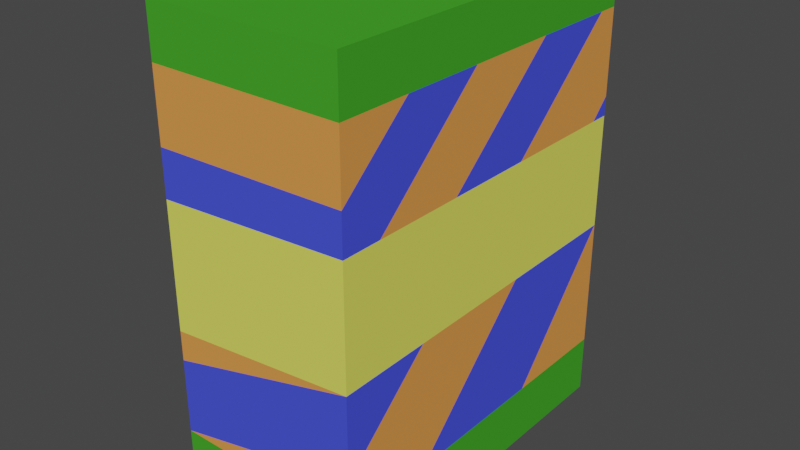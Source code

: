 # Source: Cereal_Box_2.blend  (saved by Blender 2.81.16; exported with 4.5.12 LTS)
import bpy
from mathutils import Matrix  # noqa: F401  (used for matrix-valued properties, if any)

bpy.ops.wm.read_factory_settings(use_empty=True)
scene = bpy.context.scene
scene.name = 'Scene'

# ---- collections
col_collection = bpy.data.collections.new('Collection'); scene.collection.children.link(col_collection)

# ---- materials (node trees are filled in below, after node groups)
mat_middle = bpy.data.materials.new('Middle')
mat_middle.use_transparent_shadow = False
mat_middle.diffuse_color = (0.06353, 0.08424, 0.8, 1.0)
mat_ribbon = bpy.data.materials.new('Ribbon')
mat_ribbon.use_transparent_shadow = False
mat_ribbon.diffuse_color = (0.0574, 0.3672, 0.02535, 1.0)
mat_middle_2 = bpy.data.materials.new('Middle 2')
mat_middle_2.use_transparent_shadow = False
mat_middle_2.diffuse_color = (0.8, 0.3064, 0.07357, 1.0)
mat_middle_ribbon = bpy.data.materials.new('Middle Ribbon')
mat_middle_ribbon.use_transparent_shadow = False
mat_middle_ribbon.diffuse_color = (0.7814, 0.8, 0.1204, 1.0)

# ---- material node trees

# ---- world
world_world = bpy.data.worlds.new('World'); scene.world = world_world
world_world.use_nodes = True; world_world.node_tree.nodes.clear()
_N = world_world.node_tree.nodes; _L = world_world.node_tree.links
n0 = _N.new('ShaderNodeOutputWorld'); n0.name = 'World Output'; n0.location = (300, 300)
n1 = _N.new('ShaderNodeBackground'); n1.name = 'Background'; n1.location = (10, 300)
n1.inputs[0].default_value = (0.05088, 0.05088, 0.05088, 1.0)
_L.new(n1.outputs[0], n0.inputs[0])
n0.is_active_output = True
world_world.color = (0.05088, 0.05088, 0.05088)
world_world.use_sun_shadow = False
world_world.sun_shadow_jitter_overblur = 0.0

# ---- meshes
me_cube_001 = bpy.data.meshes.new('Cube.001')
me_cube_001.from_pydata([(-0.6686, -1.238, -1.583), (-0.6686, -1.238, 1.583), (-0.6686, 1.238, -1.583), (-0.6686, 1.238, 1.583), (0.6686, -1.238, -1.583), (0.6686, -1.238, 1.583), (0.6686, 1.238, -1.583), (0.6686, 1.238, 1.583), (-0.6686, -1.238, 1.23), (-0.6686, 1.238, 1.23), (0.6686, 1.238, 1.23), (0.6686, -1.238, 1.23), (-0.6686, 1.238, -1.175), (0.6686, 1.238, -1.175), (0.6686, -1.238, -1.175), (-0.6686, -1.238, -1.175), (0.6686, -1.238, 0.7806), (0.6686, -0.7366, 1.23), (0.6686, -0.1674, 1.23), (0.6686, -1.238, 0.2576), (0.6686, -1.238, -0.2994), (0.6686, 0.4834, 1.23), (0.6686, -1.238, -0.8652), (0.6686, 1.094, 1.23), (0.6686, -0.5818, -1.175), (0.6686, 1.238, 0.6508), (0.6686, 1.238, -0.2671), (0.6686, 0.4579, -1.175), (-0.6686, -1.238, 0.7469), (-0.6686, -0.7514, 1.23), (-0.6686, -1.238, 0.05232), (-0.6686, -0.08878, 1.23), (-0.6686, -1.238, -0.649), (-0.6686, 0.5424, 1.23), (-0.6686, -0.9301, -1.175), (-0.6686, 1.156, 1.23), (-0.6686, -0.05508, -1.175), (-0.6686, 1.238, 0.4656), (-0.6686, 0.6397, -1.175), (-0.6686, 1.238, -0.4238), (0.6686, 1.238, 0.5177), (0.6686, -0.324, 0.5127), (0.6686, 0.2978, 0.5147), (0.6686, -1.238, 0.5097), (0.6686, 1.105, 0.5173), (0.6686, -0.9592, 0.5106), (0.6686, -0.5987, -0.2911), (0.6686, 0.311, -0.2792), (-0.6686, 1.238, -0.3272), (-0.6686, -1.238, 0.4289), (-0.6686, -0.865, 0.4344), (-0.6686, -0.2022, 0.4442), (-0.6686, 0.4833, 0.4544), (-0.6686, 0.5329, -0.4288), (-0.6686, -1.238, -0.4414), (-0.6686, -1.04, -0.44), (-0.6686, -0.2877, -0.4346), (-0.6686, 1.002, 0.1661), (-0.6686, 0.9326, 0.07847), (-0.6686, 0.8509, 0.07576), (-0.6686, 0.8429, 0.1655), (-0.6686, 1.108, 0.1665), (-0.6686, 1.112, -0.2643), (-0.6686, 0.8648, -0.2676), (-0.6686, 0.8625, -0.1661), (-0.6686, 1.013, -0.1614), (-0.6686, 1.025, 0.08155), (-0.6686, 0.793, -0.09869), (-0.6686, 0.7218, -0.1891), (-0.6686, 0.679, -0.2434), (-0.6686, 0.7837, 0.1485), (-0.6686, 0.6026, -0.2427), (-0.6686, 0.6072, -0.1812), (-0.6686, 0.723, -0.06429), (-0.6686, 0.6168, -0.07509), (-0.6686, 0.6151, 0.00306), (-0.6686, 0.7097, 0.002933), (-0.6686, 0.7076, 0.09799), (-0.6686, 0.6014, 0.09782), (-0.6686, 0.6001, 0.1591), (-0.6686, 0.7985, -0.2445), (-0.6686, 0.5298, 0.1533), (-0.6686, 0.5436, -0.2366), (-0.6686, 0.4673, -0.236), (-0.6686, 0.4649, -0.1135), (-0.6686, 0.3858, -0.2408), (-0.6686, 0.2982, -0.2123), (-0.6686, 0.417, -0.05215), (-0.6686, 0.2824, 0.01455), (-0.6686, 0.2978, 0.1194), (-0.6686, 0.3893, 0.1804), (-0.6686, 0.1981, 0.1255), (-0.6686, 0.1266, 0.04311), (-0.6686, 0.08773, -0.001721), (-0.6686, 0.02411, -0.07507), (-0.6686, 0.1992, -0.051), (-0.6686, 0.1306, -0.105), (-0.6686, 0.03084, -0.1836), (-0.6686, 0.00219, -0.001587), (-0.6686, 0.01254, 0.05861), (-0.6686, 0.02868, 0.1133), (-0.6686, 0.1228, -0.06225), (-0.6686, 0.1332, -0.001787), (-0.6686, 0.2002, -0.2226), (-0.6686, 0.02357, -0.2651), (-0.6686, 0.1418, -0.167), (-0.6686, -0.08696, -0.2031), (-0.6686, -0.1798, 0.09117), (-0.6686, -0.1697, -0.2031), (-0.6686, -0.2049, -0.1047), (-0.6686, -0.2776, -0.1044), (-0.6686, -0.3042, -0.1966), (-0.6686, -0.3821, -0.1906), (-0.6686, -0.264, 0.1127), (-0.6686, -0.4996, -0.2351), (-0.6686, -0.7352, -0.3245), (-0.6686, -0.5149, 0.114), (-0.6686, -0.6091, 0.01451), (-0.6686, -0.6169, 0.112), (-0.6686, -0.4968, -0.2979), (-0.6686, -0.7488, -0.2522), (-0.6686, -0.5913, -0.2106)], [], [(8, 1, 3, 9, 35, 33, 31, 29), (9, 3, 7, 10), (10, 7, 5, 11, 17, 18, 21, 23), (11, 5, 1, 8), (2, 6, 4, 0), (7, 3, 1, 5), (14, 22, 15), (13, 26, 27), (12, 39, 26, 13), (15, 32, 55, 56, 34), (0, 15, 34, 36, 38, 12, 2), (2, 12, 13, 6), (6, 13, 27, 24, 14, 4), (4, 14, 15, 0), (16, 17, 11), (19, 45, 43), (20, 41, 45, 19), (22, 46, 20), (24, 47, 46, 22, 14), (27, 26, 47, 24), (29, 28, 8), (31, 50, 49, 28, 29), (33, 51, 50, 31), (34, 56, 53, 36), (36, 53, 39, 38), (38, 39, 12), (28, 16, 11, 8), (30, 19, 43, 49), (32, 20, 54), (15, 22, 20, 32), (25, 37, 9, 10), (26, 39, 48), (41, 42, 23, 21), (42, 44, 25, 10, 23), (43, 45, 18, 17, 16), (44, 40, 25), (45, 41, 21, 18), (20, 46, 42, 41), (46, 47, 44, 42), (47, 26, 40, 44), (40, 37, 25), (48, 37, 40, 26), (49, 50, 30), (50, 51, 116, 118, 117, 55, 54, 30), (52, 51, 33, 35), (37, 52, 35, 9), (39, 53, 69, 80, 67, 58, 66, 65, 64, 63, 62, 61, 57, 37, 48), (56, 55, 115, 119, 114, 112, 111, 110, 109, 108, 106), (53, 56, 97, 104, 103, 95, 88, 87, 86, 85, 84, 83, 82, 71, 69), (54, 55, 32), (49, 43, 16, 28), (54, 20, 19, 30), (58, 59, 60, 57), (57, 61, 62, 63, 64, 65, 66, 58), (69, 71, 72, 68), (68, 73, 74, 75, 76, 77, 78, 79, 70, 67), (67, 80, 69, 68), (71, 82, 81, 90, 89, 88, 95, 91, 52, 37, 57, 60, 59, 58, 67, 70, 79, 78, 77, 76, 75, 74, 73, 68, 72), (89, 90, 81, 82, 83, 84, 85, 86, 87, 88), (94, 98, 93), (92, 99, 100, 91), (91, 95, 96, 101, 94, 93, 102, 92), (92, 102, 93), (94, 101, 96, 97, 56, 106), (95, 103, 104, 97, 105, 96), (96, 105, 97), (106, 108, 109, 110, 111, 112, 113, 107), (107, 113, 112, 114, 116, 51, 52, 91, 100, 99, 92, 93, 98, 94, 106), (117, 118, 116), (114, 119, 115), (116, 114, 115, 120, 121, 117), (117, 121, 120, 115, 55)])
me_cube_001.polygons.foreach_set('material_index', [1, 1, 1, 1, 1, 1, 2, 2, 2, 0, 1, 1, 1, 1, 2, 3, 3, 0, 2, 0, 2, 0, 2, 2, 0, 2, 2, 3, 2, 0, 2, 0, 0, 2, 0, 0, 2, 3, 3, 3, 0, 3, 3, 3, 0, 2, 3, 3, 3, 2, 0, 3, 1, 1, 1, 1, 1, 3, 1, 1, 1, 1, 3, 3, 1, 3, 1, 3, 1, 1, 1, 3])
_uv = me_cube_001.uv_layers.new(name='UVMap')
_uv.uv.foreach_set('vector', [0.5972, 0.0, 0.625, 0.0, 0.625, 0.25, 0.5972, 0.25, 0.5972, 0.2418, 0.5972, 0.1798, 0.5972, 0.116, 0.5972, 0.04911, 0.5972, 0.25, 0.625, 0.25, 0.625, 0.5, 0.5972, 0.5, 0.5972, 0.5, 0.625, 0.5, 0.625, 0.75, 0.5972, 0.75, 0.5972, 0.6994, 0.5972, 0.6419, 0.5972, 0.5762, 0.5972, 0.5145, 0.5972, 0.75, 0.625, 0.75, 0.625, 1.0, 0.5972, 1.0, 0.125, 0.5, 0.375, 0.5, 0.375, 0.75, 0.125, 0.75, 0.625, 0.5, 0.875, 0.5, 0.875, 0.75, 0.625, 0.75, 0.4072, 0.75, 0.4317, 0.75, 0.4072, 1.0, 0.4072, 0.5, 0.4789, 0.5, 0.4072, 0.5787, 0.4072, 0.25, 0.4665, 0.25, 0.4789, 0.5, 0.4072, 0.5, 0.4072, 0.0, 0.4487, 0.0, 0.4653, 0.02, 0.4657, 0.09593, 0.4072, 0.03106, 0.375, 0.0, 0.4072, 0.0, 0.4072, 0.03106, 0.4072, 0.1194, 0.4072, 0.1896, 0.4072, 0.25, 0.375, 0.25, 0.375, 0.25, 0.4072, 0.25, 0.4072, 0.5, 0.375, 0.5, 0.375, 0.5, 0.4072, 0.5, 0.4072, 0.5787, 0.4072, 0.6838, 0.4072, 0.75, 0.375, 0.75, 0.375, 0.75, 0.4072, 0.75, 0.4072, 1.0, 0.375, 1.0, 0.5616, 0.75, 0.5972, 0.6994, 0.5972, 0.75, 0.5203, 0.75, 0.5403, 0.7219, 0.5403, 0.75, 0.4764, 0.75, 0.5405, 0.6577, 0.5403, 0.7219, 0.5203, 0.75, 0.4317, 0.75, 0.477, 0.6855, 0.4764, 0.75, 0.4072, 0.6838, 0.478, 0.5936, 0.477, 0.6855, 0.4317, 0.75, 0.4072, 0.75, 0.4072, 0.5787, 0.4789, 0.5, 0.478, 0.5936, 0.4072, 0.6838, 0.5972, 0.04911, 0.559, 0.0, 0.5972, 0.0, 0.5972, 0.116, 0.5343, 0.03763, 0.5339, 0.0, 0.559, 0.0, 0.5972, 0.04911, 0.5972, 0.1798, 0.5351, 0.1046, 0.5343, 0.03763, 0.5972, 0.116, 0.4072, 0.03106, 0.4657, 0.09593, 0.4661, 0.1788, 0.4072, 0.1194, 0.4072, 0.1194, 0.4661, 0.1788, 0.4665, 0.25, 0.4072, 0.1896, 0.4072, 0.1896, 0.4665, 0.25, 0.4072, 0.25, 0.559, 1.0, 0.5616, 0.75, 0.5972, 0.75, 0.5972, 1.0, 0.5041, 1.0, 0.5203, 0.75, 0.5403, 0.75, 0.5339, 1.0, 0.4487, 1.0, 0.4764, 0.75, 0.4651, 1.0, 0.4072, 1.0, 0.4317, 0.75, 0.4764, 0.75, 0.4487, 1.0, 0.5514, 0.5, 0.5368, 0.25, 0.5972, 0.25, 0.5972, 0.5, 0.4789, 0.5, 0.4665, 0.25, 0.4742, 0.25, 0.5405, 0.6577, 0.5406, 0.5949, 0.5972, 0.5145, 0.5972, 0.5762, 0.5406, 0.5949, 0.5409, 0.5134, 0.5514, 0.5, 0.5972, 0.5, 0.5972, 0.5145, 0.5403, 0.75, 0.5403, 0.7219, 0.5972, 0.6419, 0.5972, 0.6994, 0.5616, 0.75, 0.5409, 0.5134, 0.5409, 0.5, 0.5514, 0.5, 0.5403, 0.7219, 0.5405, 0.6577, 0.5972, 0.5762, 0.5972, 0.6419, 0.4764, 0.75, 0.477, 0.6855, 0.5406, 0.5949, 0.5405, 0.6577, 0.477, 0.6855, 0.478, 0.5936, 0.5409, 0.5134, 0.5406, 0.5949, 0.478, 0.5936, 0.4789, 0.5, 0.5409, 0.5, 0.5409, 0.5134, 0.5409, 0.5, 0.5368, 0.25, 0.5514, 0.5, 0.4742, 0.25, 0.5368, 0.25, 0.5409, 0.5, 0.4789, 0.5, 0.5339, 0.0, 0.5343, 0.03763, 0.5041, 0.0, 0.5343, 0.03763, 0.5351, 0.1046, 0.509, 0.07299, 0.5088, 0.06269, 0.5011, 0.06347, 0.4653, 0.02, 0.4651, 0.0, 0.5041, 0.0, 0.5359, 0.1738, 0.5351, 0.1046, 0.5972, 0.1798, 0.5972, 0.2418, 0.5368, 0.25, 0.5359, 0.1738, 0.5972, 0.2418, 0.5972, 0.25, 0.4665, 0.25, 0.4661, 0.1788, 0.4808, 0.1936, 0.4807, 0.2057, 0.4922, 0.2051, 0.5062, 0.2192, 0.5064, 0.2285, 0.4873, 0.2273, 0.4869, 0.2121, 0.4789, 0.2124, 0.4791, 0.2374, 0.5131, 0.2369, 0.5131, 0.2262, 0.5368, 0.25, 0.4742, 0.25, 0.4657, 0.09593, 0.4653, 0.02, 0.4744, 0.05074, 0.4765, 0.07482, 0.4814, 0.07454, 0.4849, 0.0864, 0.4845, 0.09427, 0.4918, 0.09696, 0.4917, 0.1043, 0.484, 0.1079, 0.484, 0.1162, 0.4661, 0.1788, 0.4657, 0.09593, 0.4855, 0.1281, 0.4791, 0.1274, 0.4824, 0.1452, 0.496, 0.1451, 0.5011, 0.1535, 0.4959, 0.1671, 0.4832, 0.1551, 0.481, 0.164, 0.491, 0.172, 0.4814, 0.1722, 0.4813, 0.1799, 0.4808, 0.1859, 0.4808, 0.1936, 0.4651, 0.0, 0.4653, 0.02, 0.4487, 0.0, 0.5339, 1.0, 0.5403, 0.75, 0.5616, 0.75, 0.559, 1.0, 0.4651, 1.0, 0.4764, 0.75, 0.5203, 0.75, 0.5041, 1.0, 0.5062, 0.2192, 0.506, 0.211, 0.5131, 0.2101, 0.5131, 0.2262, 0.5131, 0.2262, 0.5131, 0.2369, 0.4791, 0.2374, 0.4789, 0.2124, 0.4869, 0.2121, 0.4873, 0.2273, 0.5064, 0.2285, 0.5062, 0.2192, 0.4808, 0.1936, 0.4808, 0.1859, 0.4857, 0.1863, 0.4851, 0.1979, 0.4851, 0.1979, 0.4949, 0.198, 0.4941, 0.1873, 0.5002, 0.1871, 0.5002, 0.1967, 0.5077, 0.1965, 0.5077, 0.1857, 0.5126, 0.1856, 0.5117, 0.2042, 0.4922, 0.2051, 0.4922, 0.2051, 0.4807, 0.2057, 0.4808, 0.1936, 0.4851, 0.1979, 0.4808, 0.1859, 0.4813, 0.1799, 0.5121, 0.1785, 0.5143, 0.1643, 0.5094, 0.1551, 0.5011, 0.1535, 0.496, 0.1451, 0.5099, 0.145, 0.5359, 0.1738, 0.5368, 0.25, 0.5131, 0.2262, 0.5131, 0.2101, 0.506, 0.211, 0.5062, 0.2192, 0.4922, 0.2051, 0.5117, 0.2042, 0.5126, 0.1856, 0.5077, 0.1857, 0.5077, 0.1965, 0.5002, 0.1967, 0.5002, 0.1871, 0.4941, 0.1873, 0.4949, 0.198, 0.4851, 0.1979, 0.4857, 0.1863, 0.5094, 0.1551, 0.5143, 0.1643, 0.5121, 0.1785, 0.4813, 0.1799, 0.4814, 0.1722, 0.491, 0.172, 0.481, 0.164, 0.4832, 0.1551, 0.4959, 0.1671, 0.5011, 0.1535, 0.4941, 0.1274, 0.4999, 0.1252, 0.4999, 0.1339, 0.5034, 0.1378, 0.5046, 0.1263, 0.509, 0.1279, 0.5099, 0.145, 0.5099, 0.145, 0.496, 0.1451, 0.4917, 0.1382, 0.4951, 0.1374, 0.4941, 0.1274, 0.4999, 0.1339, 0.4999, 0.1385, 0.5034, 0.1378, 0.5034, 0.1378, 0.4999, 0.1385, 0.4999, 0.1339, 0.4941, 0.1274, 0.4951, 0.1374, 0.4917, 0.1382, 0.4855, 0.1281, 0.4657, 0.09593, 0.484, 0.1162, 0.496, 0.1451, 0.4824, 0.1452, 0.4791, 0.1274, 0.4855, 0.1281, 0.4868, 0.1393, 0.4917, 0.1382, 0.4917, 0.1382, 0.4868, 0.1393, 0.4855, 0.1281, 0.484, 0.1162, 0.484, 0.1079, 0.4917, 0.1043, 0.4918, 0.09696, 0.4845, 0.09427, 0.4849, 0.0864, 0.5089, 0.09834, 0.5072, 0.1068, 0.5072, 0.1068, 0.5089, 0.09834, 0.4849, 0.0864, 0.4814, 0.07454, 0.509, 0.07299, 0.5351, 0.1046, 0.5359, 0.1738, 0.5099, 0.145, 0.509, 0.1279, 0.5046, 0.1263, 0.5034, 0.1378, 0.4999, 0.1339, 0.4999, 0.1252, 0.4941, 0.1274, 0.484, 0.1162, 0.5011, 0.06347, 0.5088, 0.06269, 0.509, 0.07299, 0.4814, 0.07454, 0.4765, 0.07482, 0.4744, 0.05074, 0.509, 0.07299, 0.4814, 0.07454, 0.4744, 0.05074, 0.4801, 0.04937, 0.4834, 0.06528, 0.5011, 0.06347, 0.5011, 0.06347, 0.4834, 0.06528, 0.4801, 0.04937, 0.4744, 0.05074, 0.4653, 0.02])
me_cube_001.materials.append(mat_middle)
me_cube_001.materials.append(mat_ribbon)
me_cube_001.materials.append(mat_middle_2)
me_cube_001.materials.append(mat_middle_ribbon)
me_cube_001.use_remesh_fix_poles = True
me_cube_001.use_remesh_preserve_attributes = False
me_cube_001.use_mirror_vertex_groups = False
me_cube_001.update()

# ---- objects
ob_cube = bpy.data.objects.new('Cube', me_cube_001)

# ---- transforms, parenting, visibility, modifiers, constraints
ob_cube.location = (0.0, 0.0, 0.0)
ob_cube.lineart.crease_threshold = 0.0

# ---- collection membership
col_collection.objects.link(ob_cube)

# ---- scene / render settings (as saved in the file)
scene.frame_start = 1; scene.frame_end = 250; scene.frame_set(1)
scene.render.engine = 'BLENDER_EEVEE_NEXT'
scene.cycles.use_denoising = False
scene.cycles.samples = 128
scene.cycles.sampling_pattern = 'TABULATED_SOBOL'
scene.cycles.use_adaptive_sampling = False
scene.cycles.use_light_tree = False
scene.view_settings.view_transform = 'Filmic'
bpy.context.view_layer.update()

# ---- added for rendering (the .blend has no active camera and no usable light): camera, sun
cam_auto = bpy.data.cameras.new('AutoCamera')
cam_auto.lens = 50.0
cam_auto.sensor_width = 36.0
cam_auto.clip_end = 1000.0
ob_auto_camera = bpy.data.objects.new('AutoCamera', cam_auto)
scene.collection.objects.link(ob_auto_camera)
ob_auto_camera.location = (3.91819, -4.70182, 3.13455)
ob_auto_camera.rotation_euler = (1.09748, -7.21219e-08, 0.694738)
scene.camera = ob_auto_camera
light_auto_sun = bpy.data.lights.new('AutoSun', 'SUN')
light_auto_sun.energy = 3.0
light_auto_sun.angle = 0.0523599
ob_auto_sun = bpy.data.objects.new('AutoSun', light_auto_sun)
scene.collection.objects.link(ob_auto_sun)
ob_auto_sun.rotation_euler = (0.872665, 0.174533, 0.523599)
bpy.context.view_layer.update()
